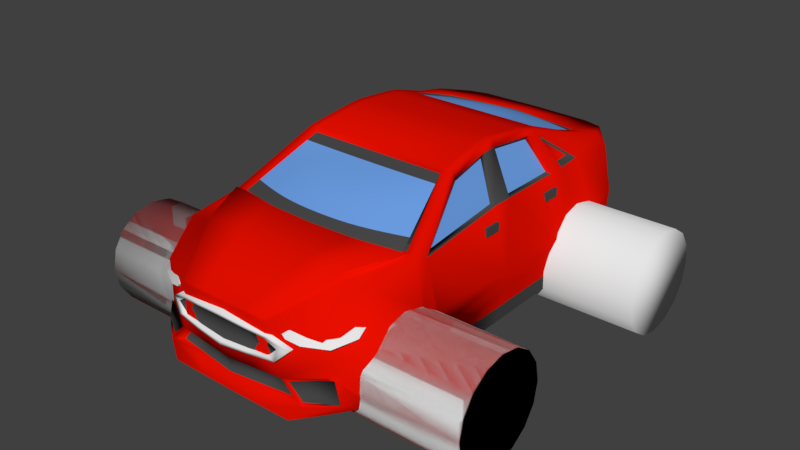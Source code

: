 # Source: Fusion_Deformed.blend  (saved by Blender 2.79.0; exported with 4.5.12 LTS)
import bpy
from mathutils import Matrix  # noqa: F401  (used for matrix-valued properties, if any)

bpy.ops.wm.read_factory_settings(use_empty=True)
scene = bpy.context.scene
scene.name = 'Scene'

# ---- collections
col_collection_1 = bpy.data.collections.new('Collection 1'); scene.collection.children.link(col_collection_1)

# ---- materials (node trees are filled in below, after node groups)
mat_plate = bpy.data.materials.new('PLATE')
mat_plate.alpha_threshold = 0.0
mat_plate.use_transparent_shadow = False
mat_plate.diffuse_color = (1.0, 1.0, 1.0, 1.0)
mat_plate.roughness = 0.5
mat_taillights = bpy.data.materials.new('Taillights')
mat_taillights.alpha_threshold = 0.0
mat_taillights.use_transparent_shadow = False
mat_taillights.diffuse_color = (0.8, 0.0, 0.01784, 1.0)
mat_taillights.roughness = 0.5
mat_grille_dark = bpy.data.materials.new('Grille Dark')
mat_grille_dark.alpha_threshold = 0.0
mat_grille_dark.use_transparent_shadow = False
mat_grille_dark.diffuse_color = (0.06525, 0.06525, 0.06525, 1.0)
mat_grille_dark.roughness = 0.5
mat_grille_chrome = bpy.data.materials.new('Grille Chrome')
mat_grille_chrome.alpha_threshold = 0.0
mat_grille_chrome.use_transparent_shadow = False
mat_grille_chrome.roughness = 0.5
mat_tire = bpy.data.materials.new('Tire')
mat_tire.alpha_threshold = 0.0
mat_tire.use_transparent_shadow = False
mat_tire.diffuse_color = (0.02815, 0.02815, 0.02815, 1.0)
mat_tire.roughness = 0.5
mat_hubcap = bpy.data.materials.new('Hubcap')
mat_hubcap.alpha_threshold = 0.0
mat_hubcap.use_transparent_shadow = False
mat_hubcap.roughness = 0.5
mat_windshield = bpy.data.materials.new('Windshield')
mat_windshield.alpha_threshold = 0.0
mat_windshield.use_transparent_shadow = False
mat_windshield.diffuse_color = (0.1538, 0.3548, 0.8, 1.0)
mat_windshield.roughness = 0.5
mat_paint = bpy.data.materials.new('Paint')
mat_paint.alpha_threshold = 0.0
mat_paint.use_transparent_shadow = False
mat_paint.diffuse_color = (0.8, 0.004839, 0.0, 1.0)
mat_paint.roughness = 0.5

# ---- material node trees

# ---- world
world_world = bpy.data.worlds.new('World'); scene.world = world_world
world_world.color = (0.05088, 0.05088, 0.05088)
world_world.use_sun_shadow = False
world_world.sun_shadow_jitter_overblur = 0.0
world_world.cycles.sampling_method = 'MANUAL'

# ---- meshes
me_cube_011 = bpy.data.meshes.new('Cube.011')
me_cube_011.from_pydata([(-0.3489, -0.04411, -0.1724), (-0.3489, -0.04411, 0.1724), (-0.3489, 0.04411, -0.1724), (-0.3489, 0.04411, 0.1724), (0.3489, -0.04411, -0.1724), (0.3489, -0.04411, 0.1724), (0.3489, 0.04411, -0.1724), (0.3489, 0.04411, 0.1724)], [], [(0, 1, 3, 2), (2, 3, 7, 6), (6, 7, 5, 4), (4, 5, 1, 0), (2, 6, 4, 0), (7, 3, 1, 5)])
me_cube_011.materials.append(mat_plate)
me_cube_011.use_remesh_preserve_volume = False
me_cube_011.use_remesh_preserve_attributes = False
me_cube_011.use_mirror_vertex_groups = False
me_cube_011.update()
me_cube_010 = bpy.data.meshes.new('Cube.010')
me_cube_010.from_pydata([(0.7716, -0.09391, -0.3915), (0.7716, -0.09391, -0.1511), (0.7716, 0.1488, -0.3915), (0.7716, 0.1488, -0.1511), (1.425, -0.3084, -0.3915), (1.425, -0.3084, -0.1511), (1.425, -0.06569, -0.3915), (1.425, -0.06569, -0.1511)], [], [(0, 1, 3, 2), (2, 3, 7, 6), (6, 7, 5, 4), (4, 5, 1, 0), (2, 6, 4, 0), (7, 3, 1, 5)])
me_cube_010.materials.append(mat_taillights)
me_cube_010.use_remesh_preserve_volume = False
me_cube_010.use_remesh_preserve_attributes = False
me_cube_010.use_mirror_vertex_groups = False
me_cube_010.update()
me_cube_009 = bpy.data.meshes.new('Cube.009')
me_cube_009.from_pydata([(1.559, -0.198, -0.06471), (1.559, -0.198, 0.06471), (1.559, 0.198, -0.06471), (1.559, 0.198, 0.06471), (1.671, -0.198, -0.06471), (1.671, -0.198, 0.06471), (1.671, 0.198, -0.06471), (1.671, 0.198, 0.06471)], [], [(0, 1, 3, 2), (2, 3, 7, 6), (6, 7, 5, 4), (4, 5, 1, 0), (2, 6, 4, 0), (7, 3, 1, 5)])
me_cube_009.materials.append(mat_grille_dark)
me_cube_009.use_remesh_preserve_volume = False
me_cube_009.use_remesh_preserve_attributes = False
me_cube_009.use_mirror_vertex_groups = False
me_cube_009.update()
me_cube_007 = bpy.data.meshes.new('Cube.007')
me_cube_007.from_pydata([(1.046, 0.2734, 1.49e-08), (0.8723, 0.1923, -0.1737), (0.8122, 0.1923, 0.1637), (0.0, 0.104, -0.2405), (0.0, 0.104, 0.2405), (0.4361, 0.137, -0.2071), (0.4061, 0.137, 0.2021), (0.8926, 0.2229, -0.0004336), (0.764, 0.1799, -0.1291), (0.4411, 0.1389, -0.1538), (0.0, 0.1145, 0.1777), (0.7195, 0.1799, 0.1208), (0.4188, 0.1389, 0.1492), (0.0, 0.1145, -0.1785), (0.5054, 0.1923, -0.0004336), (0.0, 0.1679, -0.0004336), (0.8926, 0.2333, -0.0004336), (0.764, 0.2333, -0.1291), (0.4411, 0.1923, -0.1538), (0.0, 0.1679, 0.1777), (0.7195, 0.2333, 0.1208), (0.4188, 0.1923, 0.1492), (0.0, 0.1679, -0.1785), (1.046, 0.5957, 1.49e-08), (0.8723, 0.5146, -0.1737), (0.8122, 0.5146, 0.1637), (0.0, 0.4263, -0.2405), (0.0, 0.4263, 0.2405), (0.4361, 0.4593, -0.2071), (0.4061, 0.4593, 0.2021)], [], [(13, 9, 18, 22), (8, 7, 16, 17), (0, 2, 11, 7), (5, 1, 8, 9), (2, 6, 12, 11), (6, 4, 10, 12), (1, 0, 7, 8), (3, 5, 9, 13), (18, 14, 15, 22), (14, 21, 19, 15), (16, 20, 21, 14), (17, 16, 14, 18), (7, 11, 20, 16), (9, 8, 17, 18), (11, 12, 21, 20), (12, 10, 19, 21), (5, 3, 26, 28), (2, 0, 23, 25), (0, 1, 24, 23), (6, 2, 25, 29), (4, 6, 29, 27), (1, 5, 28, 24)])
me_cube_007.polygons.foreach_set('use_smooth', [True] * 22)
me_cube_007.polygons.foreach_set('material_index', [0, 0, 0, 0, 0, 0, 0, 0, 1, 1, 1, 1, 0, 0, 0, 0, 0, 0, 0, 0, 0, 0])
me_cube_007.materials.append(mat_grille_chrome)
me_cube_007.materials.append(mat_grille_dark)
me_cube_007.use_remesh_preserve_volume = False
me_cube_007.use_remesh_preserve_attributes = False
me_cube_007.use_mirror_vertex_groups = False
me_cube_007.update()
me_plane = bpy.data.meshes.new('Plane')
me_plane.from_pydata([(0.9839, -0.04648, -0.04163), (1.64, 0.6885, 0.057), (0.9325, -0.05111, 0.01545), (1.592, 0.708, 0.1172), (1.495, 0.1993, -0.1109), (1.172, 0.01178, -0.09542), (1.667, 0.515, -0.03506), (1.516, 0.5758, 0.162), (1.285, 0.2418, 0.1659), (1.017, 0.008562, 0.08615)], [], [(0, 5, 9, 2), (5, 4, 8, 9), (6, 1, 3, 7), (4, 6, 7, 8)])
me_plane.polygons.foreach_set('use_smooth', [True] * 4)
me_plane.use_remesh_preserve_volume = False
me_plane.use_remesh_preserve_attributes = False
me_plane.use_mirror_vertex_groups = False
me_plane.update()
me_cylinder_002 = bpy.data.meshes.new('Cylinder.002')
me_cylinder_002.from_pydata([(1.357, 0.7172, 2.482e-07), (1.832, 0.6813, 1.547e-07), (1.357, 0.6626, -0.2742), (1.832, 0.6294, -0.2605), (1.357, 0.5072, -0.5067), (1.832, 0.4818, -0.4814), (1.357, 0.2745, -0.6621), (1.832, 0.2607, -0.6289), (1.357, -3.171e-08, -0.7166), (1.832, 1.573e-07, -0.6807), (1.357, -0.2745, -0.6621), (1.832, -0.2607, -0.6289), (1.357, -0.5072, -0.5067), (1.832, -0.4817, -0.4814), (1.357, -0.6626, -0.2742), (1.832, -0.6294, -0.2605), (1.357, -0.7172, -9.349e-08), (1.832, -0.6813, -1.699e-07), (1.357, -0.6626, 0.2742), (1.832, -0.6294, 0.2605), (1.357, -0.5072, 0.5067), (1.832, -0.4818, 0.4814), (1.357, -0.2745, 0.6621), (1.832, -0.2607, 0.6289), (1.357, -1.842e-07, 0.7166), (1.832, 1.242e-08, 0.6807), (1.357, 0.2745, 0.6621), (1.832, 0.2607, 0.6289), (1.357, 0.5072, 0.5067), (1.832, 0.4818, 0.4814), (1.357, 0.6626, 0.2742), (1.832, 0.6294, 0.2605), (1.832, 0.386, -0.1598), (1.832, 0.4178, 9.553e-08), (1.832, 0.2954, -0.2952), (1.832, 0.1599, -0.3857), (1.832, 1.323e-07, -0.4175), (1.832, -0.1599, -0.3857), (1.832, -0.2954, -0.2952), (1.832, -0.386, -0.1598), (1.832, -0.4178, -1.035e-07), (1.832, -0.386, 0.1598), (1.832, -0.2954, 0.2952), (1.832, -0.1599, 0.3857), (1.832, 4.344e-08, 0.4175), (1.832, 0.1599, 0.3857), (1.832, 0.2954, 0.2952), (1.832, 0.386, 0.1598), (1.757, 0.3255, -0.1347), (1.757, 0.3523, 7.95e-08), (1.757, 0.2491, -0.2489), (1.757, 0.1348, -0.3252), (1.757, 1.245e-07, -0.352), (1.757, -0.1348, -0.3252), (1.757, -0.2491, -0.2489), (1.757, -0.3255, -0.1347), (1.757, -0.3523, -8.834e-08), (1.757, -0.3255, 0.1347), (1.757, -0.2491, 0.2489), (1.757, -0.1348, 0.3252), (1.757, 4.96e-08, 0.352), (1.757, 0.1348, 0.3252), (1.757, 0.2491, 0.2489), (1.757, 0.3255, 0.1347), (1.757, 0.1074, -0.04444), (1.757, 0.1162, 1.072e-08), (1.757, 0.08217, -0.08211), (1.757, 0.04447, -0.1073), (1.757, 9.759e-08, -0.1161), (1.757, -0.04447, -0.1073), (1.757, -0.08217, -0.08211), (1.757, -0.1074, -0.04444), (1.757, -0.1162, -4.465e-08), (1.757, -0.1074, 0.04444), (1.757, -0.08217, 0.08211), (1.757, -0.04447, 0.1073), (1.757, 7.289e-08, 0.1161), (1.757, 0.04447, 0.1073), (1.757, 0.08217, 0.08211), (1.757, 0.1074, 0.04444), (1.819, 0.08033, -0.03325), (1.819, 0.08695, 2.718e-09), (1.819, 0.06148, -0.06143), (1.819, 0.03327, -0.08027), (1.819, 9.489e-08, -0.08688), (1.819, -0.03327, -0.08027), (1.819, -0.06148, -0.06143), (1.819, -0.08033, -0.03325), (1.819, -0.08695, -3.871e-08), (1.819, -0.08033, 0.03325), (1.819, -0.06148, 0.06143), (1.819, -0.03327, 0.08027), (1.819, 7.64e-08, 0.08688), (1.819, 0.03327, 0.08027), (1.819, 0.06148, 0.06143), (1.819, 0.08033, 0.03325), (1.756, 0.7172, 2.055e-07), (1.756, 0.6626, -0.2742), (1.756, 0.5072, -0.5067), (1.756, 0.2745, -0.6621), (1.756, 6.448e-08, -0.7166), (1.756, -0.2745, -0.6621), (1.756, -0.5072, -0.5067), (1.756, -0.6626, -0.2742), (1.756, -0.7172, -1.362e-07), (1.756, -0.6626, 0.2742), (1.756, -0.5072, 0.5067), (1.756, -0.2745, 0.6621), (1.756, -8.799e-08, 0.7166), (1.756, 0.2745, 0.6621), (1.756, 0.5072, 0.5067), (1.756, 0.6626, 0.2742)], [], [(96, 1, 3, 97), (97, 3, 5, 98), (98, 5, 7, 99), (99, 7, 9, 100), (100, 9, 11, 101), (101, 11, 13, 102), (102, 13, 15, 103), (103, 15, 17, 104), (104, 17, 19, 105), (105, 19, 21, 106), (106, 21, 23, 107), (107, 23, 25, 108), (108, 25, 27, 109), (109, 27, 29, 110), (110, 29, 31, 111), (111, 31, 1, 96), (0, 2, 4, 6, 8, 10, 12, 14, 16, 18, 20, 22, 24, 26, 28, 30), (15, 13, 38, 39), (44, 43, 59, 60), (31, 29, 46, 47), (17, 15, 39, 40), (3, 1, 33, 32), (1, 31, 47, 33), (19, 17, 40, 41), (5, 3, 32, 34), (21, 19, 41, 42), (7, 5, 34, 35), (23, 21, 42, 43), (9, 7, 35, 36), (25, 23, 43, 44), (11, 9, 36, 37), (27, 25, 44, 45), (13, 11, 37, 38), (29, 27, 45, 46), (58, 57, 73, 74), (37, 36, 52, 53), (45, 44, 60, 61), (38, 37, 53, 54), (46, 45, 61, 62), (39, 38, 54, 55), (47, 46, 62, 63), (40, 39, 55, 56), (32, 33, 49, 48), (33, 47, 63, 49), (41, 40, 56, 57), (34, 32, 48, 50), (42, 41, 57, 58), (35, 34, 50, 51), (43, 42, 58, 59), (36, 35, 51, 52), (79, 78, 94, 95), (51, 50, 66, 67), (59, 58, 74, 75), (52, 51, 67, 68), (60, 59, 75, 76), (53, 52, 68, 69), (61, 60, 76, 77), (54, 53, 69, 70), (62, 61, 77, 78), (55, 54, 70, 71), (63, 62, 78, 79), (56, 55, 71, 72), (48, 49, 65, 64), (49, 63, 79, 65), (57, 56, 72, 73), (50, 48, 64, 66), (80, 81, 95, 94, 93, 92, 91, 90, 89, 88, 87, 86, 85, 84, 83, 82), (72, 71, 87, 88), (64, 65, 81, 80), (65, 79, 95, 81), (73, 72, 88, 89), (66, 64, 80, 82), (74, 73, 89, 90), (67, 66, 82, 83), (75, 74, 90, 91), (68, 67, 83, 84), (76, 75, 91, 92), (69, 68, 84, 85), (77, 76, 92, 93), (70, 69, 85, 86), (78, 77, 93, 94), (71, 70, 86, 87), (30, 111, 96, 0), (28, 110, 111, 30), (26, 109, 110, 28), (24, 108, 109, 26), (22, 107, 108, 24), (20, 106, 107, 22), (18, 105, 106, 20), (16, 104, 105, 18), (14, 103, 104, 16), (12, 102, 103, 14), (10, 101, 102, 12), (8, 100, 101, 10), (6, 99, 100, 8), (4, 98, 99, 6), (2, 97, 98, 4), (0, 96, 97, 2)])
me_cylinder_002.polygons.foreach_set('use_smooth', [True] * 98)
me_cylinder_002.polygons.foreach_set('material_index', [0, 0, 0, 0, 0, 0, 0, 0, 0, 0, 0, 0, 0, 0, 0, 0, 0, 0, 1, 0, 0, 0, 0, 0, 0, 0, 0, 0, 0, 0, 0, 0, 0, 0, 1, 1, 1, 1, 1, 1, 1, 1, 1, 1, 1, 1, 1, 1, 1, 1, 0, 1, 1, 1, 1, 1, 1, 1, 1, 1, 1, 1, 1, 1, 1, 1, 0, 0, 0, 0, 0, 0, 0, 0, 0, 0, 0, 0, 0, 0, 0, 0, 0, 0, 0, 0, 0, 0, 0, 0, 0, 0, 0, 0, 0, 0, 0, 0])
me_cylinder_002.materials.append(mat_tire)
me_cylinder_002.materials.append(mat_hubcap)
me_cylinder_002.use_remesh_preserve_volume = False
me_cylinder_002.use_remesh_preserve_attributes = False
me_cylinder_002.use_mirror_vertex_groups = False
me_cylinder_002.update()
me_cylinder_001 = bpy.data.meshes.new('Cylinder.001')
me_cylinder_001.from_pydata([(-3.187, 0.8149, 2.995e-07), (3.187, 0.8149, 2.023e-07), (-3.187, 0.7529, -0.3119), (3.187, 0.7529, -0.3119), (-3.187, 0.5762, -0.5762), (3.187, 0.5762, -0.5762), (-3.187, 0.3119, -0.7529), (3.187, 0.3119, -0.7529), (-3.187, -3.825e-08, -0.8149), (3.187, 1.803e-07, -0.8149), (-3.187, -0.3119, -0.7529), (3.187, -0.3119, -0.7529), (-3.187, -0.5762, -0.5762), (3.187, -0.5762, -0.5762), (-3.187, -0.7529, -0.3119), (3.187, -0.7529, -0.3119), (-3.187, -0.8149, -8.91e-08), (3.187, -0.8149, -1.863e-07), (-3.187, -0.7529, 0.3119), (3.187, -0.7529, 0.3119), (-3.187, -0.5762, 0.5762), (3.187, -0.5762, 0.5762), (-3.187, -0.3119, 0.7529), (3.187, -0.3119, 0.7529), (-3.187, -2.115e-07, 0.8149), (3.187, 7.089e-09, 0.8149), (-3.187, 0.3119, 0.7529), (3.187, 0.3119, 0.7529), (-3.187, 0.5762, 0.5762), (3.187, 0.5762, 0.5762), (-3.187, 0.7529, 0.3119), (3.187, 0.7529, 0.3119)], [], [(0, 1, 3, 2), (2, 3, 5, 4), (4, 5, 7, 6), (6, 7, 9, 8), (8, 9, 11, 10), (10, 11, 13, 12), (12, 13, 15, 14), (14, 15, 17, 16), (16, 17, 19, 18), (18, 19, 21, 20), (20, 21, 23, 22), (22, 23, 25, 24), (24, 25, 27, 26), (26, 27, 29, 28), (3, 1, 31, 29, 27, 25, 23, 21, 19, 17, 15, 13, 11, 9, 7, 5), (28, 29, 31, 30), (30, 31, 1, 0), (0, 2, 4, 6, 8, 10, 12, 14, 16, 18, 20, 22, 24, 26, 28, 30)])
me_cylinder_001.polygons.foreach_set('use_smooth', [True] * 18)
me_cylinder_001.use_remesh_preserve_volume = False
me_cylinder_001.use_remesh_preserve_attributes = False
me_cylinder_001.use_mirror_vertex_groups = False
me_cylinder_001.update()
me_cube_008 = bpy.data.meshes.new('Cube.008')
me_cube_008.from_pydata([(0.0, 4.204, 0.8155), (1.168, 3.788, 0.8155), (1.071, 2.385, 1.177), (1.205, 3.085, 0.9829), (-2.98e-08, 2.385, 1.177), (0.0, 3.085, 1.185)], [], [(1, 0, 5, 3), (3, 5, 4, 2)])
me_cube_008.polygons.foreach_set('use_smooth', [True] * 2)
_k = {(1, 3): 1.0, (2, 3): 1.0, (0, 1): 1.0, (2, 4): 1.0}
me_cube_008.attributes.new('crease_edge', 'FLOAT', 'EDGE').data.foreach_set('value', [_k.get((min(e.vertices), max(e.vertices)), 0.0) for e in me_cube_008.edges])
me_cube_008.materials.append(mat_windshield)
me_cube_008.use_remesh_preserve_volume = False
me_cube_008.use_remesh_preserve_attributes = False
me_cube_008.use_mirror_vertex_groups = False
me_cube_008.update()
me_cube_004 = bpy.data.meshes.new('Cube.004')
me_cube_004.from_pydata([(1.118, -0.5586, 1.226), (2.98e-08, -2.06, 0.6098), (1.421, -1.723, 0.6095), (-2.98e-08, -0.5586, 1.226), (1.483, 0.4058, 0.6581), (1.483, 1.449, 0.6581), (1.195, 1.231, 1.231), (1.157, 0.4639, 1.306), (1.543, -1.483, 0.5392), (1.483, 0.07953, 0.6581), (1.16, 0.236, 1.3), (1.219, -0.4898, 1.183), (0.5589, -0.5586, 1.226), (0.7107, -2.009, 0.6097), (1.369, -1.524, 0.7152), (1.959e-08, -1.803, 0.7155), (0.6847, -1.76, 0.7153), (0.5719, -0.6824, 1.174), (1.144, -0.658, 1.174), (-2.471e-08, -0.6867, 1.174), (1.257, -1.091, 0.9445), (-2.562e-09, -1.245, 1.043), (0.6283, -1.221, 1.034)], [], [(16, 15, 1, 13), (4, 5, 6, 7), (8, 9, 10, 11), (14, 16, 13, 2), (20, 22, 16, 14), (22, 21, 15, 16), (12, 3, 19, 17), (0, 12, 17, 18), (17, 19, 21, 22), (18, 17, 22, 20)])
me_cube_004.polygons.foreach_set('use_smooth', [1, 0, 0, 1, 1, 1, 1, 1, 1, 1])
me_cube_004.polygons.foreach_set('material_index', [1, 0, 0, 1, 0, 0, 1, 1, 0, 0])
_k = {(3, 12): 1.0, (2, 13): 1.0, (2, 14): 1.0, (4, 5): 1.0, (6, 7): 1.0, (4, 7): 1.0, (5, 6): 1.0, (8, 9): 1.0, (10, 11): 1.0, (8, 11): 1.0, (9, 10): 1.0, (0, 12): 1.0, (1, 13): 1.0, (14, 20): 1.0, (0, 18): 1.0, (18, 20): 1.0}
me_cube_004.attributes.new('crease_edge', 'FLOAT', 'EDGE').data.foreach_set('value', [_k.get((min(e.vertices), max(e.vertices)), 0.0) for e in me_cube_004.edges])
me_cube_004.materials.append(mat_windshield)
me_cube_004.materials.append(mat_grille_dark)
me_cube_004.use_remesh_preserve_volume = False
me_cube_004.use_remesh_preserve_attributes = False
me_cube_004.use_mirror_vertex_groups = False
me_cube_004.update()
me_cube_001 = bpy.data.meshes.new('Cube.001')
me_cube_001.from_pydata([(1.411, 3.305, -0.9191), (1.459, 3.087, 0.3937), (1.282, -3.15, -1.125), (1.385, -3.15, 0.177), (1.185, -2.567, 0.5345), (1.476, -1.664, 0.6172), (1.691, -1.664, -1.125), (1.598, -1.664, 0.6168), (1.691, -2.567, -1.125), (1.556, -2.567, 0.5345), (0.9549, 3.294, -0.9191), (1.637, -1.483, 0.5392), (0.7233, -3.459, 0.177), (1.691, -1.425, -1.125), (1.577, 0.07953, 0.6581), (1.691, 0.07953, -1.125), (1.577, 0.4058, 0.6581), (1.691, 0.4058, -1.125), (1.577, 1.449, 0.6581), (1.4, 2.179, 1.011), (1.691, 1.449, -1.125), (1.565, 2.126, 0.682), (1.577, 1.731, 0.6581), (1.318, 1.457, 1.174), (1.691, 1.731, -1.125), (0.5267, 3.344, 0.3706), (1.044, -3.459, -1.125), (1.691, 2.181, -1.125), (1.255, 3.318, 0.7232), (1.66, 2.826, 0.6717), (-2.98e-08, 1.188, 1.334), (1.691, 2.825, -1.035), (0.0, -3.47, -1.125), (0.0, -3.47, 0.177), (0.0, 3.318, -0.9191), (0.0, 3.369, 0.3706), (0.0, -1.81, 0.6176), (1.266, 1.414, 1.277), (1.237, 1.188, 1.334), (-2.98e-08, 1.647, 1.205), (1.289, 1.231, 1.231), (1.251, 0.4639, 1.306), (1.194, 0.4832, 1.419), (1.197, 0.2553, 1.413), (1.255, 0.236, 1.3), (1.313, -0.4898, 1.183), (0.0, 3.419, 0.7232), (1.257, -0.5124, 1.295), (1.519, 2.811, 0.8435), (0.0, 2.829, 0.8435), (0.9549, 3.395, 0.7232), (1.168, 2.671, 0.8435), (1.385, -3.15, -0.3047), (1.587, 3.169, -0.05628), (1.795, -1.664, -0.3047), (1.795, -2.567, -0.3047), (1.795, -1.454, -0.3047), (0.7233, -3.459, -0.3047), (1.795, 0.07953, -0.3047), (1.795, 0.4058, -0.3047), (1.795, 1.449, -0.3047), (1.795, 1.731, -0.3047), (0.9549, 3.459, -0.05628), (1.795, 2.826, -0.04411), (0.0, 3.483, -0.05628), (0.0, -3.47, -0.3047), (1.795, 2.153, -0.3047), (1.205, 2.179, 1.011), (1.071, 1.647, 1.205), (1.123, 1.188, 1.334), (1.079, 0.4832, 1.419), (1.083, 0.2553, 1.413), (1.142, -0.5124, 1.295), (-2.98e-08, 0.4832, 1.419), (-2.98e-08, 0.2553, 1.413), (-2.98e-08, -0.5124, 1.295), (1.543, -1.483, 0.5392), (1.483, 0.07953, 0.6581), (1.483, 0.4058, 0.6581), (1.483, 1.449, 0.6581), (1.45, 2.033, 0.7228), (1.459, 1.742, 0.7051), (1.267, 1.539, 1.087), (1.195, 1.231, 1.231), (1.157, 0.4639, 1.306), (1.16, 0.236, 1.3), (1.219, -0.4898, 1.183), (1.118, -0.5586, 1.226), (2.98e-08, -1.752, 0.6098), (1.421, -1.607, 0.6095), (0.0, 2.81, 0.8155), (1.168, 2.652, 0.8155), (1.071, 1.669, 1.177), (1.205, 2.16, 0.9829), (-2.98e-08, 1.669, 1.177), (-2.98e-08, -0.5586, 1.226), (1.457, -3.095, -0.499), (1.463, 3.305, -0.5385), (1.743, -1.664, -0.6233), (1.743, -2.567, -0.6233), (1.743, -1.44, -0.6233), (0.8916, -3.385, -0.6076), (1.743, 0.07953, -0.6233), (1.743, 0.4058, -0.6233), (1.743, 1.449, -0.6233), (1.743, 1.731, -0.6233), (0.9549, 3.449, -0.5385), (1.743, 2.826, -0.6233), (0.0, 3.473, -0.5385), (0.0, -3.47, -0.6233), (1.743, 2.167, -0.6233), (1.567, -3.095, -0.8897), (1.437, 3.305, -0.7288), (1.717, -1.664, -0.874), (1.717, -2.567, -0.874), (1.717, -1.433, -0.874), (1.201, -3.385, -0.8897), (1.717, 0.07953, -0.874), (1.717, 0.4058, -0.874), (1.717, 1.449, -0.874), (1.717, 1.731, -0.874), (0.9549, 3.449, -0.7288), (1.717, 2.826, -0.7839), (0.0, 3.473, -0.7288), (0.0, -3.47, -0.874), (1.717, 2.174, -0.874), (0.0, -3.426, -0.6233), (0.8315, -3.285, -0.6233), (1.044, -3.285, -0.874), (0.0, -3.426, -0.874), (0.0, -2.567, 0.6326), (1.185, -2.567, 0.6326), (0.0, -1.967, 0.7157), (1.476, -1.821, 0.7153), (0.7233, -3.459, 0.223), (0.0, -3.47, 0.223), (0.9549, 3.287, 0.1926), (1.252, 3.177, 0.3937), (1.38, 3.258, -0.05628), (0.3632, 3.402, -0.05628), (0.0, 3.426, -0.05628), (1.228, -3.357, -0.8577), (1.5, -3.122, -0.8577), (0.9773, -3.357, -0.6292), (1.411, -3.122, -0.5412), (1.19, -3.327, -0.8577), (1.594, -3.089, -0.8577), (0.9361, -3.327, -0.6266), (1.504, -3.089, -0.5377), (0.5267, 3.259, 0.3706), (0.0, 3.259, 0.3706), (0.9549, 3.259, 0.1926), (0.0, 3.259, 0.1926), (0.3632, 3.259, -0.05628), (0.0, 3.259, -0.05628), (0.7378, -1.78, 0.6174), (0.522, -3.465, -1.125), (0.3616, -3.465, 0.177), (0.3616, -3.465, -0.3047), (0.7107, -1.722, 0.6097), (0.4458, -3.428, -0.6154), (0.6007, -3.428, -0.8818), (0.4158, -3.355, -0.6233), (0.522, -3.355, -0.874), (0.5926, -2.567, 0.6326), (0.7378, -1.937, 0.7155), (0.3616, -3.465, 0.223)], [], [(57, 52, 3, 12), (63, 53, 1, 29), (55, 54, 7, 9), (50, 46, 49, 51), (52, 55, 9, 3), (54, 56, 11, 7), (56, 58, 14, 11), (58, 59, 16, 14), (59, 60, 18, 16), (158, 57, 12, 157), (60, 61, 22, 18), (61, 66, 21, 22), (66, 63, 29, 21), (23, 21, 19, 37), (40, 23, 37, 38), (41, 40, 38, 42), (44, 41, 42, 43), (11, 45, 47, 7), (45, 44, 43, 47), (157, 166, 135, 33), (29, 1, 28, 48), (3, 9, 4, 12), (53, 138, 137, 1), (9, 7, 5, 4), (21, 29, 48, 19), (14, 16, 41, 44), (18, 22, 23, 40), (28, 50, 51, 48), (1, 25, 50, 28), (25, 35, 46, 50), (106, 108, 64, 62), (110, 107, 63, 66), (105, 110, 66, 61), (104, 105, 61, 60), (160, 101, 57, 158), (103, 104, 60, 59), (102, 103, 59, 58), (100, 102, 58, 56), (98, 100, 56, 54), (97, 106, 62, 53), (96, 99, 55, 52), (99, 98, 54, 55), (107, 97, 53, 63), (101, 96, 52, 57), (42, 70, 71, 43), (47, 72, 5, 7), (48, 51, 67, 19), (43, 71, 72, 47), (19, 67, 68, 37), (38, 69, 70, 42), (37, 68, 69, 38), (71, 74, 75, 72), (69, 30, 73, 70), (70, 73, 74, 71), (68, 39, 30, 69), (21, 80, 81, 22), (16, 78, 84, 41), (14, 77, 76, 11), (40, 83, 79, 18), (45, 86, 85, 44), (18, 79, 78, 16), (11, 76, 86, 45), (23, 82, 80, 21), (44, 85, 77, 14), (41, 84, 83, 40), (22, 81, 82, 23), (155, 159, 88, 36), (75, 95, 87, 72), (72, 87, 89, 5), (51, 91, 93, 67), (67, 93, 92, 68), (49, 90, 91, 51), (68, 92, 94, 39), (101, 143, 144, 96), (122, 112, 97, 107), (114, 113, 98, 99), (111, 114, 99, 96), (112, 121, 106, 97), (113, 115, 100, 98), (115, 117, 102, 100), (117, 118, 103, 102), (118, 119, 104, 103), (101, 127, 128, 116), (119, 120, 105, 104), (120, 125, 110, 105), (125, 122, 107, 110), (121, 123, 108, 106), (10, 34, 123, 121), (27, 31, 122, 125), (24, 27, 125, 120), (20, 24, 120, 119), (156, 26, 116, 161), (17, 20, 119, 118), (15, 17, 118, 117), (13, 15, 117, 115), (6, 13, 115, 113), (0, 10, 121, 112), (2, 8, 114, 111), (8, 6, 113, 114), (31, 0, 112, 122), (26, 2, 111, 116), (163, 128, 127, 162), (161, 163, 129, 124), (160, 162, 127, 101), (166, 164, 130, 135), (164, 165, 132, 130), (5, 133, 131, 4), (4, 131, 134, 12), (155, 165, 133, 5), (138, 139, 136, 137), (25, 136, 151, 149), (64, 140, 139, 62), (62, 139, 138, 53), (1, 137, 136, 25), (143, 147, 148, 144), (111, 142, 141, 116), (116, 141, 143, 101), (96, 144, 142, 111), (141, 145, 147, 143), (144, 148, 146, 142), (142, 146, 145, 141), (146, 148, 147, 145), (153, 154, 152, 151), (149, 151, 152, 150), (35, 25, 149, 150), (139, 140, 154, 153), (136, 139, 153, 151), (36, 132, 165, 155), (131, 133, 165, 164), (134, 131, 164, 166), (109, 126, 162, 160), (116, 128, 163, 161), (129, 163, 162, 126), (32, 156, 161, 124), (5, 89, 159, 155), (109, 160, 158, 65), (12, 134, 166, 157), (65, 158, 157, 33), (80, 82, 81)])
me_cube_001.polygons.foreach_set('use_smooth', [True] * 139)
me_cube_001.polygons.foreach_set('material_index', [0, 0, 0, 0, 0, 0, 0, 0, 0, 0, 0, 0, 0, 0, 0, 0, 0, 0, 0, 0, 0, 0, 0, 0, 0, 1, 0, 0, 0, 0, 0, 0, 0, 0, 0, 0, 0, 0, 0, 0, 0, 0, 0, 0, 0, 0, 0, 0, 0, 0, 0, 0, 0, 0, 0, 1, 0, 1, 0, 0, 1, 0, 1, 1, 0, 1, 0, 0, 0, 1, 1, 1, 1, 0, 0, 0, 0, 0, 0, 0, 0, 0, 0, 0, 0, 0, 0, 0, 0, 0, 1, 0, 1, 1, 1, 1, 0, 0, 0, 0, 0, 1, 0, 0, 0, 0, 0, 0, 0, 0, 0, 0, 0, 0, 0, 0, 0, 0, 0, 0, 0, 1, 0, 0, 0, 0, 0, 0, 0, 0, 0, 0, 1, 0, 0, 0, 0, 0, 0])
_k = {(5, 155): 1.0, (11, 14): 1.0, (16, 18): 1.0, (21, 23): 0.41961, (40, 41): 1.0, (41, 44): 1.0, (44, 45): 1.0, (5, 72): 1.0, (11, 45): 1.0, (16, 41): 1.0, (14, 44): 1.0, (21, 22): 0.41961, (18, 40): 1.0, (22, 23): 0.41961, (49, 51): 1.0, (67, 68): 1.0, (51, 67): 1.0, (72, 75): 1.0, (39, 68): 1.0, (76, 77): 1.0, (78, 79): 1.0, (80, 82): 0.41961, (83, 84): 1.0, (85, 86): 1.0, (76, 86): 1.0, (78, 84): 1.0, (77, 85): 1.0, (80, 81): 0.41961, (79, 83): 1.0, (81, 82): 0.41961, (21, 80): 0.41961, (22, 81): 0.41961, (16, 78): 1.0, (41, 84): 1.0, (14, 77): 1.0, (11, 76): 1.0, (40, 83): 1.0, (18, 79): 1.0, (45, 86): 1.0, (44, 85): 1.0, (23, 82): 0.41961, (36, 88): 1.0, (5, 89): 1.0, (91, 93): 1.0, (72, 87): 1.0, (75, 95): 1.0, (92, 93): 1.0, (87, 95): 1.0, (89, 159): 1.0, (67, 93): 1.0, (90, 91): 1.0, (92, 94): 1.0, (51, 91): 1.0, (39, 94): 1.0, (68, 92): 1.0, (49, 90): 1.0, (87, 89): 1.0, (101, 160): 0.24314, (116, 161): 0.24314, (127, 162): 0.24314, (127, 128): 0.24314, (126, 129): 0.24314, (128, 163): 0.24314, (116, 128): 0.24314, (101, 127): 0.24314, (124, 129): 0.24314, (109, 126): 0.24314, (133, 165): 1.0, (141, 142): 1.0, (141, 143): 1.0, (142, 144): 1.0, (143, 144): 1.0, (149, 150): 0.01961, (151, 153): 0.01961, (153, 154): 0.01961, (149, 151): 0.01961, (36, 155): 1.0, (88, 159): 1.0, (109, 160): 0.24314, (124, 161): 0.24314, (126, 162): 0.24314, (129, 163): 0.24314, (132, 165): 1.0}
me_cube_001.attributes.new('crease_edge', 'FLOAT', 'EDGE').data.foreach_set('value', [_k.get((min(e.vertices), max(e.vertices)), 0.0) for e in me_cube_001.edges])
me_cube_001.materials.append(mat_paint)
me_cube_001.materials.append(mat_grille_dark)
me_cube_001.use_remesh_preserve_volume = False
me_cube_001.use_remesh_preserve_attributes = False
me_cube_001.use_mirror_vertex_groups = False
me_cube_001.update()

# ---- objects
ob_rear_plate = bpy.data.objects.new('Rear Plate', me_cube_011)
ob_tail_lights = bpy.data.objects.new('Tail Lights', me_cube_010)
ob_door_handles = bpy.data.objects.new('Door Handles', me_cube_009)
ob_grille = bpy.data.objects.new('Grille', me_cube_007)
ob_headlights = bpy.data.objects.new('Headlights', me_plane)
ob_wheels = bpy.data.objects.new('Wheels', me_cylinder_002)
ob_wheelwell_boolean = bpy.data.objects.new('Wheelwell Boolean', me_cylinder_001)
ob_rear_window = bpy.data.objects.new('Rear Window', me_cube_008)
ob_windows = bpy.data.objects.new('Windows', me_cube_004)
ob_body = bpy.data.objects.new('Body', me_cube_001)

# ---- transforms, parenting, visibility, modifiers, constraints
ob_rear_plate.location = (0.0, 3.071, 1.711)
ob_rear_plate.scale = (1.0, 0.7, 1.0)
ob_rear_plate.lineart.crease_threshold = 0.0
ob_tail_lights.location = (0.0, 3.035, 2.178)
ob_tail_lights.scale = (1.0, 0.7, 1.0)
ob_tail_lights.lineart.crease_threshold = 0.0
_m = ob_tail_lights.modifiers.new('Mirror', 'MIRROR')
ob_door_handles.location = (0.0, -0.2964, 1.929)
ob_door_handles.scale = (1.0, 0.7, 1.0)
ob_door_handles.lineart.crease_threshold = 0.0
_m = ob_door_handles.modifiers.new('Mirror', 'MIRROR')
_m = ob_door_handles.modifiers.new('Array', 'ARRAY')
_m.constant_offset_displace = (0.0, 0.0, 0.0)
_m.relative_offset_displace = (0.0, 5.2, 0.0)
ob_grille.location = (-8.882e-16, -3.871, 1.387)
ob_grille.lineart.crease_threshold = 0.0
_m = ob_grille.modifiers.new('Mirror', 'MIRROR')
ob_headlights.location = (-8.882e-16, -3.532, 1.579)
ob_headlights.lineart.crease_threshold = 0.0
_m = ob_headlights.modifiers.new('Mirror', 'MIRROR')
_m = ob_headlights.modifiers.new('Solidify', 'SOLIDIFY')
_m.thickness = 0.332
_m.nonmanifold_thickness_mode = 'FIXED'
_m.nonmanifold_merge_threshold = 0.0003
_m = ob_headlights.modifiers.new('EdgeSplit', 'EDGE_SPLIT')
ob_wheels.location = (7.557e-08, -2.202, 0.7254)
ob_wheels.lineart.crease_threshold = 0.0
_m = ob_wheels.modifiers.new('Mirror', 'MIRROR')
_m = ob_wheels.modifiers.new('Array', 'ARRAY')
_m.constant_offset_displace = (0.0, 0.0, 0.0)
_m.relative_offset_displace = (0.0, 2.78, 0.0)
ob_wheelwell_boolean.location = (-8.882e-16, -2.199, 0.7462)
ob_wheelwell_boolean.lineart.crease_threshold = 0.0
_m = ob_wheelwell_boolean.modifiers.new('Array', 'ARRAY')
_m.constant_offset_displace = (0.0, 0.0, 0.0)
_m.relative_offset_displace = (0.0, 2.45, 0.0)
ob_rear_window.location = (-8.882e-16, -0.2052, 1.544)
ob_rear_window.scale = (1.0, 0.7, 1.0)
ob_rear_window.lineart.crease_threshold = 0.0
_m = ob_rear_window.modifiers.new('Mirror', 'MIRROR')
_m = ob_rear_window.modifiers.new('Subsurf', 'SUBSURF')
_m.uv_smooth = 'PRESERVE_CORNERS'
_m.quality = 2
_m.levels = 2
_m.show_only_control_edges = False
_m = ob_rear_window.modifiers.new('Boolean', 'BOOLEAN')
_m.object = ob_wheelwell_boolean
_m.solver = 'FAST'
ob_windows.location = (-8.882e-16, -0.2052, 1.544)
ob_windows.lineart.crease_threshold = 0.0
_m = ob_windows.modifiers.new('Mirror', 'MIRROR')
_m = ob_windows.modifiers.new('Subsurf', 'SUBSURF')
_m.uv_smooth = 'PRESERVE_CORNERS'
_m.quality = 2
_m.levels = 2
_m.show_only_control_edges = False
ob_body.location = (-8.882e-16, -0.2052, 1.544)
ob_body.lineart.crease_threshold = 0.0
_m = ob_body.modifiers.new('Mirror', 'MIRROR')
_m = ob_body.modifiers.new('Subsurf', 'SUBSURF')
_m.show_render = False
_m.uv_smooth = 'PRESERVE_CORNERS'
_m.quality = 2
_m.levels = 2
_m.show_only_control_edges = False
_m = ob_body.modifiers.new('Boolean', 'BOOLEAN')
_m.object = ob_wheelwell_boolean
_m.operation = 'UNION'
_m.solver = 'FAST'

# ---- collection membership
col_collection_1.objects.link(ob_rear_plate)
col_collection_1.objects.link(ob_tail_lights)
col_collection_1.objects.link(ob_door_handles)
col_collection_1.objects.link(ob_grille)
col_collection_1.objects.link(ob_headlights)
col_collection_1.objects.link(ob_wheels)
col_collection_1.objects.link(ob_wheelwell_boolean)
col_collection_1.objects.link(ob_rear_window)
col_collection_1.objects.link(ob_windows)
col_collection_1.objects.link(ob_body)

# ---- scene / render settings (as saved in the file)
scene.frame_start = 1; scene.frame_end = 250; scene.frame_set(1)
scene.render.engine = 'BLENDER_EEVEE_NEXT'
scene.render.resolution_percentage = 50
scene.render.dither_intensity = 0.0
scene.cycles.use_denoising = False
scene.cycles.samples = 128
scene.cycles.sampling_pattern = 'TABULATED_SOBOL'
scene.cycles.use_adaptive_sampling = False
scene.cycles.use_light_tree = False
scene.cycles.blur_glossy = 0.0
scene.cycles.sample_clamp_indirect = 0.0
scene.view_settings.view_transform = 'Standard'
bpy.context.view_layer.update()

# ---- added for rendering (the .blend has no active camera and no usable light): camera, sun
cam_auto = bpy.data.cameras.new('AutoCamera')
cam_auto.lens = 50.0
cam_auto.sensor_width = 36.0
cam_auto.clip_end = 1000.0
ob_auto_camera = bpy.data.objects.new('AutoCamera', cam_auto)
scene.collection.objects.link(ob_auto_camera)
ob_auto_camera.location = (9.21614, -11.3111, 8.81664)
ob_auto_camera.rotation_euler = (1.09748, -7.21219e-08, 0.694738)
scene.camera = ob_auto_camera
light_auto_sun = bpy.data.lights.new('AutoSun', 'SUN')
light_auto_sun.energy = 3.0
light_auto_sun.angle = 0.0523599
ob_auto_sun = bpy.data.objects.new('AutoSun', light_auto_sun)
scene.collection.objects.link(ob_auto_sun)
ob_auto_sun.rotation_euler = (0.872665, 0.174533, 0.523599)
bpy.context.view_layer.update()
